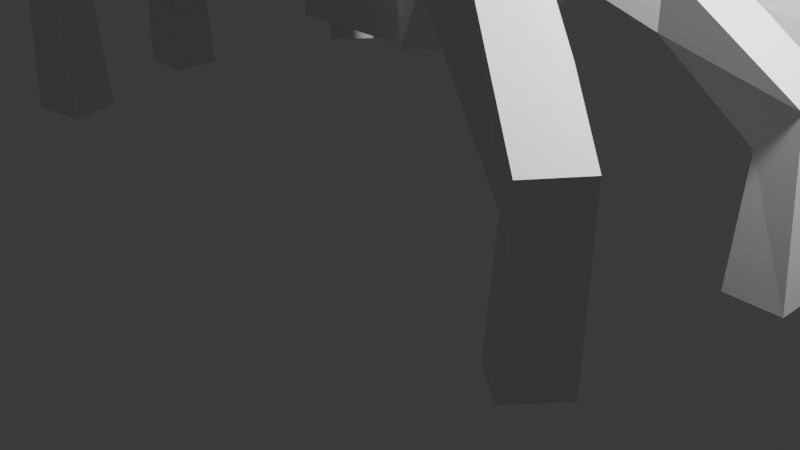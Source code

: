 # Source: sp00der.blend  (saved by Blender 4.5.90; exported with 4.5.12 LTS)
import bpy
from mathutils import Matrix  # noqa: F401  (used for matrix-valued properties, if any)

bpy.ops.wm.read_factory_settings(use_empty=True)
scene = bpy.context.scene
scene.name = 'Scene'

# ---- collections
col_collection = bpy.data.collections.new('Collection'); scene.collection.children.link(col_collection)

# ---- materials (node trees are filled in below, after node groups)
mat_material_001 = bpy.data.materials.new('Material.001')
mat_material_001.alpha_threshold = 0.0
mat_material_001.roughness = 0.5
mat_material_001.line_color = (0.0, 0.0, 0.0, 1.0)

# ---- material node trees
mat_material_001.use_nodes = True; mat_material_001.node_tree.nodes.clear()
_N = mat_material_001.node_tree.nodes; _L = mat_material_001.node_tree.links
n0 = _N.new('ShaderNodeOutputMaterial'); n0.name = 'Material Output'; n0.location = (200, 100)
n1 = _N.new('ShaderNodeBsdfPrincipled'); n1.name = 'Principled BSDF'; n1.location = (-200, 100)
n1.inputs[3].default_value = 1.45
_L.new(n1.outputs[0], n0.inputs[0])
n0.is_active_output = True

# ---- world
world_world = bpy.data.worlds.new('World'); scene.world = world_world
world_world.use_nodes = True; world_world.node_tree.nodes.clear()
_N = world_world.node_tree.nodes; _L = world_world.node_tree.links
n0 = _N.new('ShaderNodeOutputWorld'); n0.name = 'World Output'; n0.location = (200, 100)
n1 = _N.new('ShaderNodeBackground'); n1.name = 'Background'; n1.location = (-200, 100)
n1.inputs[0].default_value = (0.05088, 0.05088, 0.05088, 1.0)
_L.new(n1.outputs[0], n0.inputs[0])
n0.is_active_output = True
world_world.color = (0.05088, 0.05088, 0.05088)
world_world.sun_shadow_jitter_overblur = 0.0

# ---- cameras
cam_camera = bpy.data.cameras.new('Camera')
cam_camera.clip_end = 100.0
cam_camera.ortho_scale = 7.314
cam_camera_001 = bpy.data.cameras.new('Camera.001')
cam_camera_001.clip_end = 100.0
cam_camera_001.ortho_scale = 7.314

# ---- lights
light_light = bpy.data.lights.new('Light', 'POINT')
light_light.energy = 1000.0
light_light.shadow_soft_size = 0.1
light_light_001 = bpy.data.lights.new('Light.001', 'POINT')
light_light_001.energy = 1000.0
light_light_001.shadow_soft_size = 0.1

# ---- meshes
me_cube_007 = bpy.data.meshes.new('Cube.007')
me_cube_007.from_pydata([(-1.468, -1.19, 1.665), (-1.468, -1.19, 2.599), (-1.468, 0.7617, 1.665), (-1.468, 0.7617, 2.599), (1.745, -1.043, 0.3966), (1.772, -1.009, 0.5005), (1.745, 0.9755, 0.3966), (1.772, 1.009, 0.5005), (-0.3527, 1.335, 1.633), (-1.086, 0.8726, 1.283), (-0.3527, 1.335, 2.631), (-1.086, 0.8726, 2.981), (0.9957, 1.335, 1.633), (1.702, 0.8387, 2.18), (0.9957, 1.335, 2.631), (1.729, 0.8726, 2.981), (-0.3751, -1.764, 1.611), (-1.097, -1.321, 1.294), (-0.3751, -1.764, 2.653), (-1.097, -1.321, 2.97), (1.018, -1.764, 1.611), (1.712, -1.355, 2.191), (1.018, -1.764, 2.653), (1.74, -1.321, 2.97), (10.31, -9.955, -2.605), (5.903, -2.649, 1.331), (9.744, -8.691, -2.605), (6.168, -3.244, 0.4623), (12.24, -9.52, -2.605), (7.831, -2.214, 1.331), (11.67, -8.256, -2.605), (8.097, -2.809, 0.4623), (10.31, -9.955, -1.258), (9.744, -8.691, -1.258), (11.67, -8.256, -1.258), (12.24, -9.52, -1.258), (10.37, -9.587, 0.4617), (9.994, -8.742, -0.271), (11.92, -8.307, -0.271), (12.3, -9.152, 0.4617), (8.657, -6.686, 2.107), (8.654, -6.679, 1.122), (11.47, -7.387, 1.424), (10.59, -6.251, 2.107), (6.412, -3.886, 2.169), (6.94, -5.072, 1.827), (8.869, -4.637, 1.827), (8.34, -3.451, 2.169), (7.72, 1.237, 2.744), (7.72, 1.237, 0.5137), (7.72, -1.765, 2.744), (7.72, -1.765, 0.5137), (1.253, 1.522, 2.955), (1.253, 1.522, 0.3025), (1.253, -2.05, 2.955), (1.253, -2.05, 0.3025), (5.986, -2.564, 3.015), (6.812, -2.194, 3.223), (5.986, -2.564, 0.2428), (6.812, -2.194, 0.03429), (2.586, -2.564, 3.015), (1.76, -2.194, 3.223), (2.586, -2.564, 0.2428), (1.76, -2.194, 0.03429), (5.942, 2.036, 2.992), (6.84, 1.639, 3.209), (5.942, 2.036, 0.2661), (6.84, 1.639, 0.04881), (2.63, 2.036, 2.992), (1.733, 1.639, 3.209), (2.63, 2.036, 0.2661), (1.733, 1.639, 0.04881), (3.475, -11.39, -2.605), (2.381, -3.481, 1.331), (3.475, -10.07, -2.605), (2.381, -4.106, 0.4623), (5.498, -11.39, -2.605), (4.404, -3.481, 1.331), (5.498, -10.07, -2.605), (4.404, -4.106, 0.4623), (3.475, -11.39, -1.258), (3.475, -10.07, -1.258), (5.498, -10.07, -1.258), (5.498, -11.39, -1.258), (3.692, -11.05, 0.4617), (3.692, -10.17, -0.271), (5.715, -10.17, -0.271), (5.715, -11.05, 0.4617), (3.292, -7.922, 2.107), (3.292, -7.914, 1.122), (5.675, -9.194, 1.424), (5.315, -7.922, 2.107), (2.341, -4.77, 2.169), (2.341, -6.014, 1.827), (4.364, -6.014, 1.827), (4.364, -4.77, 2.169), (-5.348, -9.662, -2.605), (0.1704, -2.75, 1.331), (-4.273, -8.579, -2.605), (-0.3356, -3.26, 0.4623), (-3.696, -10.49, -2.605), (1.823, -3.58, 1.331), (-2.621, -9.409, -2.605), (1.317, -4.09, 0.4623), (-5.348, -9.662, -1.258), (-4.273, -8.579, -1.258), (-2.621, -9.409, -1.258), (-3.696, -10.49, -1.258), (-4.898, -9.476, 0.4617), (-4.179, -8.751, -0.271), (-2.526, -9.581, -0.271), (-3.245, -10.31, 0.4617), (-2.538, -6.9, 2.039), (-2.679, -6.745, 1.122), (-1.769, -8.769, 1.424), (-0.8849, -7.73, 2.039), (-0.7594, -3.935, 2.1), (-1.915, -4.803, 1.827), (-0.2624, -5.633, 1.827), (0.8933, -4.765, 2.1), (-2.238, 9.442, -2.605), (2.134, 2.126, 1.331), (-1.68, 8.176, -2.605), (1.871, 2.722, 0.4623), (-4.168, 9.011, -2.605), (0.2036, 1.696, 1.331), (-3.611, 7.746, -2.605), (-0.05899, 2.291, 0.4623), (-2.238, 9.442, -1.258), (-1.68, 8.176, -1.258), (-3.611, 7.746, -1.258), (-4.168, 9.011, -1.258), (-2.303, 9.074, 0.4617), (-1.93, 8.228, -0.271), (-3.861, 7.797, -0.271), (-4.233, 8.643, 0.4617), (-0.6027, 6.169, 2.107), (-0.5996, 6.162, 1.122), (-3.412, 6.876, 1.424), (-2.533, 5.739, 2.107), (1.63, 3.364, 2.169), (1.107, 4.551, 1.827), (-0.8232, 4.12, 1.827), (-0.2999, 2.933, 2.169), (13.42, 9.114, -2.605), (7.867, 2.215, 1.331), (12.34, 8.033, -2.605), (8.375, 2.724, 0.4623), (11.77, 9.948, -2.605), (6.218, 3.048, 1.331), (10.69, 8.867, -2.605), (6.726, 3.557, 0.4623), (13.42, 9.114, -1.258), (12.34, 8.033, -1.258), (10.69, 8.867, -1.258), (11.77, 9.948, -1.258), (12.96, 8.929, 0.4617), (12.24, 8.206, -0.271), (10.59, 9.04, -0.271), (11.32, 9.762, 0.4617), (10.59, 6.358, 2.039), (10.73, 6.203, 1.122), (9.833, 8.229, 1.424), (8.944, 7.192, 2.039), (8.802, 3.397, 2.1), (9.961, 4.262, 1.827), (8.312, 5.096, 1.827), (7.153, 4.231, 2.1), (4.6, 10.86, -2.605), (5.659, 2.951, 1.331), (4.594, 9.538, -2.605), (5.662, 3.575, 0.4623), (2.577, 10.87, -2.605), (3.636, 2.955, 1.331), (2.571, 9.542, -2.605), (3.639, 3.579, 0.4623), (4.6, 10.86, -1.258), (4.594, 9.538, -1.258), (2.571, 9.542, -1.258), (2.577, 10.87, -1.258), (4.381, 10.53, 0.4617), (4.377, 9.64, -0.271), (2.354, 9.645, -0.271), (2.358, 10.53, 0.4617), (4.768, 7.393, 2.107), (4.768, 7.385, 1.122), (2.39, 8.671, 1.424), (2.745, 7.397, 2.107), (5.705, 4.239, 2.169), (5.711, 5.483, 1.827), (3.688, 5.487, 1.827), (3.682, 4.243, 2.169)], [], [(0, 1, 3, 2), (6, 7, 5, 4), (10, 8, 9, 11), (12, 14, 15, 13), (8, 12, 13, 9), (14, 10, 11, 15), (11, 9, 2, 3), (8, 10, 14, 12), (7, 6, 13, 15), (16, 18, 19, 17), (22, 20, 21, 23), (20, 16, 17, 21), (23, 19, 18, 22), (9, 17, 0, 2), (17, 19, 1, 0), (20, 22, 18, 16), (9, 13, 21, 17), (15, 11, 19, 23), (19, 11, 3, 1), (21, 13, 6, 4), (23, 21, 4, 5), (15, 23, 5, 7), (44, 25, 27, 45), (45, 27, 31, 46), (46, 31, 29, 47), (47, 29, 25, 44), (26, 30, 28, 24), (31, 27, 25, 29), (28, 35, 32, 24), (30, 34, 35, 28), (26, 33, 34, 30), (24, 32, 33, 26), (35, 39, 36, 32), (34, 38, 39, 35), (33, 37, 38, 34), (32, 36, 37, 33), (39, 43, 40, 36), (38, 42, 43, 39), (37, 41, 42, 38), (36, 40, 41, 37), (43, 47, 44, 40), (42, 46, 47, 43), (41, 45, 46, 42), (40, 44, 45, 41), (49, 48, 50, 51), (55, 54, 52, 53), (56, 58, 59, 57), (62, 60, 61, 63), (60, 56, 57, 61), (58, 62, 63, 59), (57, 59, 51, 50), (58, 56, 60, 62), (63, 61, 54, 55), (66, 64, 65, 67), (68, 70, 71, 69), (67, 71, 70, 66), (69, 65, 64, 68), (65, 57, 50, 48), (48, 49, 67, 65), (70, 68, 64, 66), (65, 69, 61, 57), (59, 67, 49, 51), (71, 67, 59, 63), (61, 69, 52, 54), (69, 71, 53, 52), (71, 63, 55, 53), (92, 73, 75, 93), (93, 75, 79, 94), (94, 79, 77, 95), (95, 77, 73, 92), (74, 78, 76, 72), (79, 75, 73, 77), (76, 83, 80, 72), (78, 82, 83, 76), (74, 81, 82, 78), (72, 80, 81, 74), (83, 87, 84, 80), (82, 86, 87, 83), (81, 85, 86, 82), (80, 84, 85, 81), (87, 91, 88, 84), (86, 90, 91, 87), (85, 89, 90, 86), (84, 88, 89, 85), (91, 95, 92, 88), (90, 94, 95, 91), (89, 93, 94, 90), (88, 92, 93, 89), (116, 97, 99, 117), (117, 99, 103, 118), (118, 103, 101, 119), (119, 101, 97, 116), (98, 102, 100, 96), (103, 99, 97, 101), (100, 107, 104, 96), (102, 106, 107, 100), (98, 105, 106, 102), (96, 104, 105, 98), (107, 111, 108, 104), (106, 110, 111, 107), (105, 109, 110, 106), (104, 108, 109, 105), (111, 115, 112, 108), (110, 114, 115, 111), (109, 113, 114, 110), (108, 112, 113, 109), (115, 119, 116, 112), (114, 118, 119, 115), (113, 117, 118, 114), (112, 116, 117, 113), (140, 121, 123, 141), (141, 123, 127, 142), (142, 127, 125, 143), (143, 125, 121, 140), (122, 126, 124, 120), (127, 123, 121, 125), (124, 131, 128, 120), (126, 130, 131, 124), (122, 129, 130, 126), (120, 128, 129, 122), (131, 135, 132, 128), (130, 134, 135, 131), (129, 133, 134, 130), (128, 132, 133, 129), (135, 139, 136, 132), (134, 138, 139, 135), (133, 137, 138, 134), (132, 136, 137, 133), (139, 143, 140, 136), (138, 142, 143, 139), (137, 141, 142, 138), (136, 140, 141, 137), (164, 145, 147, 165), (165, 147, 151, 166), (166, 151, 149, 167), (167, 149, 145, 164), (146, 150, 148, 144), (151, 147, 145, 149), (148, 155, 152, 144), (150, 154, 155, 148), (146, 153, 154, 150), (144, 152, 153, 146), (155, 159, 156, 152), (154, 158, 159, 155), (153, 157, 158, 154), (152, 156, 157, 153), (159, 163, 160, 156), (158, 162, 163, 159), (157, 161, 162, 158), (156, 160, 161, 157), (163, 167, 164, 160), (162, 166, 167, 163), (161, 165, 166, 162), (160, 164, 165, 161), (188, 169, 171, 189), (189, 171, 175, 190), (190, 175, 173, 191), (191, 173, 169, 188), (170, 174, 172, 168), (175, 171, 169, 173), (172, 179, 176, 168), (174, 178, 179, 172), (170, 177, 178, 174), (168, 176, 177, 170), (179, 183, 180, 176), (178, 182, 183, 179), (177, 181, 182, 178), (176, 180, 181, 177), (183, 187, 184, 180), (182, 186, 187, 183), (181, 185, 186, 182), (180, 184, 185, 181), (187, 191, 188, 184), (186, 190, 191, 187), (185, 189, 190, 186), (184, 188, 189, 185)])
me_cube_007.polygons.foreach_set('material_index', [0, 0, 0, 0, 0, 0, 0, 0, 0, 0, 0, 0, 0, 0, 0, 0, 0, 0, 0, 0, 0, 0, 0, 0, 0, 0, 0, 0, 0, 0, 0, 0, 0, 0, 0, 0, 0, 0, 0, 0, 0, 0, 0, 0, 1, 1, 1, 1, 1, 1, 1, 1, 1, 1, 1, 1, 1, 1, 1, 1, 1, 1, 1, 1, 1, 1, 0, 0, 0, 0, 0, 0, 0, 0, 0, 0, 0, 0, 0, 0, 0, 0, 0, 0, 0, 0, 0, 0, 0, 0, 0, 0, 0, 0, 0, 0, 0, 0, 0, 0, 0, 0, 0, 0, 0, 0, 0, 0, 0, 0, 0, 0, 0, 0, 0, 0, 0, 0, 0, 0, 0, 0, 0, 0, 0, 0, 0, 0, 0, 0, 0, 0, 0, 0, 0, 0, 0, 0, 0, 0, 0, 0, 0, 0, 0, 0, 0, 0, 0, 0, 0, 0, 0, 0, 0, 0, 0, 0, 0, 0, 0, 0, 0, 0, 0, 0, 0, 0, 0, 0, 0, 0, 0, 0, 0, 0])
_uv = me_cube_007.uv_layers.new(name='UVMap')
_uv.uv.foreach_set('vector', [0.4439, 0.04625, 0.5561, 0.04625, 0.5561, 0.2037, 0.4439, 0.2037, 0.4399, 0.5436, 0.5601, 0.5436, 0.5601, 0.7064, 0.4399, 0.7064, 0.5619, 0.3268, 0.4381, 0.3268, 0.3917, 0.2474, 0.6083, 0.2474, 0.431, 0.4391, 0.569, 0.4391, 0.6299, 0.521, 0.3701, 0.521, 0.4381, 0.3268, 0.431, 0.4391, 0.3701, 0.521, 0.3917, 0.2474, 0.569, 0.4391, 0.5619, 0.3268, 0.6083, 0.2474, 0.6299, 0.521, 0.6083, 0.2474, 0.3917, 0.2474, 0.4439, 0.2037, 0.5561, 0.2037, 0.4381, 0.3268, 0.5619, 0.3268, 0.569, 0.4391, 0.431, 0.4391, 0.5601, 0.5436, 0.4399, 0.5436, 0.3701, 0.521, 0.6299, 0.521, 0.4354, 0.9181, 0.5646, 0.9181, 0.6128, 0.9596, 0.3872, 0.9596, 0.5722, 0.8066, 0.4278, 0.8066, 0.3712, 0.7289, 0.6288, 0.7289, 0.4278, 0.8066, 0.4354, 0.9181, 0.3872, 0.9596, 0.3712, 0.7289, 0.6288, 0.7289, 0.6128, 0.9596, 0.5646, 0.9181, 0.5722, 0.8066, 0.3917, 0.2474, 0.399, 0.03461, 0.4439, 0.04625, 0.4439, 0.2037, 0.399, 0.03461, 0.601, 0.03461, 0.5561, 0.04625, 0.4439, 0.04625, 0.4278, 0.8066, 0.5722, 0.8066, 0.5646, 0.9181, 0.4354, 0.9181, 0.1507, 0.5376, 0.3701, 0.521, 0.3712, 0.7289, 0.1498, 0.7132, 0.6299, 0.521, 0.8493, 0.5376, 0.8502, 0.7132, 0.6288, 0.7289, 0.601, 0.03461, 0.6083, 0.2474, 0.5561, 0.2037, 0.5561, 0.04625, 0.3712, 0.7289, 0.3701, 0.521, 0.4399, 0.5436, 0.4399, 0.7064, 0.6288, 0.7289, 0.3712, 0.7289, 0.4399, 0.7064, 0.5601, 0.7064, 0.6299, 0.521, 0.6288, 0.7289, 0.5601, 0.7064, 0.5601, 0.5436, 0.5773, 0.0, 0.625, 0.0, 0.625, 0.25, 0.5773, 0.25, 0.5773, 0.25, 0.625, 0.25, 0.625, 0.5, 0.5773, 0.5, 0.5773, 0.5, 0.625, 0.5, 0.625, 0.75, 0.5773, 0.75, 0.5773, 0.75, 0.625, 0.75, 0.625, 1.0, 0.5773, 1.0, 0.125, 0.5, 0.375, 0.5, 0.375, 0.75, 0.125, 0.75, 0.625, 0.5, 0.875, 0.5, 0.875, 0.75, 0.625, 0.75, 0.375, 0.75, 0.4327, 0.75, 0.4327, 1.0, 0.375, 1.0, 0.375, 0.5, 0.4327, 0.5, 0.4327, 0.75, 0.375, 0.75, 0.375, 0.25, 0.4327, 0.25, 0.4327, 0.5, 0.375, 0.5, 0.375, 0.0, 0.4327, 0.0, 0.4327, 0.25, 0.375, 0.25, 0.4327, 0.75, 0.4852, 0.75, 0.4852, 1.0, 0.4327, 1.0, 0.4327, 0.5, 0.4852, 0.5, 0.4852, 0.75, 0.4327, 0.75, 0.4327, 0.25, 0.4852, 0.25, 0.4852, 0.5, 0.4327, 0.5, 0.4327, 0.0, 0.4852, 0.0, 0.4852, 0.25, 0.4327, 0.25, 0.4852, 0.75, 0.5343, 0.75, 0.5343, 1.0, 0.4852, 1.0, 0.4852, 0.5, 0.5343, 0.5, 0.5343, 0.75, 0.4852, 0.75, 0.4852, 0.25, 0.5343, 0.25, 0.5343, 0.5, 0.4852, 0.5, 0.4852, 0.0, 0.5343, 0.0, 0.5343, 0.25, 0.4852, 0.25, 0.5343, 0.75, 0.5773, 0.75, 0.5773, 1.0, 0.5343, 1.0, 0.5343, 0.5, 0.5773, 0.5, 0.5773, 0.75, 0.5343, 0.75, 0.5343, 0.25, 0.5773, 0.25, 0.5773, 0.5, 0.5343, 0.5, 0.5343, 0.0, 0.5773, 0.0, 0.5773, 0.25, 0.5343, 0.25, 0.4184, 0.5434, 0.5816, 0.5434, 0.5816, 0.7066, 0.4184, 0.7066, 0.403, 0.02796, 0.597, 0.02796, 0.597, 0.222, 0.403, 0.222, 0.6174, 0.7978, 0.3826, 0.7978, 0.3637, 0.7497, 0.6363, 0.7497, 0.3946, 0.943, 0.6054, 0.943, 0.6223, 0.9691, 0.3777, 0.9691, 0.6054, 0.943, 0.6174, 0.7978, 0.6363, 0.7497, 0.6223, 0.9691, 0.3826, 0.7978, 0.3946, 0.943, 0.3777, 0.9691, 0.3637, 0.7497, 0.6363, 0.7497, 0.3637, 0.7497, 0.4184, 0.7066, 0.5816, 0.7066, 0.3826, 0.7978, 0.6174, 0.7978, 0.6054, 0.943, 0.3946, 0.943, 0.3833, 0.01848, 0.6167, 0.01848, 0.597, 0.02796, 0.403, 0.02796, 0.3847, 0.4497, 0.6153, 0.4497, 0.635, 0.5021, 0.365, 0.5021, 0.6034, 0.3051, 0.3966, 0.3051, 0.381, 0.2518, 0.619, 0.2518, 0.365, 0.5021, 0.381, 0.2518, 0.3966, 0.3051, 0.3847, 0.4497, 0.619, 0.2518, 0.635, 0.5021, 0.6153, 0.4497, 0.6034, 0.3051, 0.635, 0.5021, 0.6363, 0.7497, 0.5816, 0.7066, 0.5816, 0.5434, 0.5816, 0.5434, 0.4184, 0.5434, 0.365, 0.5021, 0.635, 0.5021, 0.3966, 0.3051, 0.6034, 0.3051, 0.6153, 0.4497, 0.3847, 0.4497, 0.635, 0.5021, 0.8545, 0.5197, 0.8533, 0.732, 0.6363, 0.7497, 0.3637, 0.7497, 0.365, 0.5021, 0.4184, 0.5434, 0.4184, 0.7066, 0.1455, 0.5197, 0.365, 0.5021, 0.3637, 0.7497, 0.1467, 0.732, 0.6167, 0.01848, 0.619, 0.2518, 0.597, 0.222, 0.597, 0.02796, 0.619, 0.2518, 0.381, 0.2518, 0.403, 0.222, 0.597, 0.222, 0.381, 0.2518, 0.3833, 0.01848, 0.403, 0.02796, 0.403, 0.222, 0.5773, 0.0, 0.625, 0.0, 0.625, 0.25, 0.5773, 0.25, 0.5773, 0.25, 0.625, 0.25, 0.625, 0.5, 0.5773, 0.5, 0.5773, 0.5, 0.625, 0.5, 0.625, 0.75, 0.5773, 0.75, 0.5773, 0.75, 0.625, 0.75, 0.625, 1.0, 0.5773, 1.0, 0.125, 0.5, 0.375, 0.5, 0.375, 0.75, 0.125, 0.75, 0.625, 0.5, 0.875, 0.5, 0.875, 0.75, 0.625, 0.75, 0.375, 0.75, 0.4327, 0.75, 0.4327, 1.0, 0.375, 1.0, 0.375, 0.5, 0.4327, 0.5, 0.4327, 0.75, 0.375, 0.75, 0.375, 0.25, 0.4327, 0.25, 0.4327, 0.5, 0.375, 0.5, 0.375, 0.0, 0.4327, 0.0, 0.4327, 0.25, 0.375, 0.25, 0.4327, 0.75, 0.4852, 0.75, 0.4852, 1.0, 0.4327, 1.0, 0.4327, 0.5, 0.4852, 0.5, 0.4852, 0.75, 0.4327, 0.75, 0.4327, 0.25, 0.4852, 0.25, 0.4852, 0.5, 0.4327, 0.5, 0.4327, 0.0, 0.4852, 0.0, 0.4852, 0.25, 0.4327, 0.25, 0.4852, 0.75, 0.5343, 0.75, 0.5343, 1.0, 0.4852, 1.0, 0.4852, 0.5, 0.5343, 0.5, 0.5343, 0.75, 0.4852, 0.75, 0.4852, 0.25, 0.5343, 0.25, 0.5343, 0.5, 0.4852, 0.5, 0.4852, 0.0, 0.5343, 0.0, 0.5343, 0.25, 0.4852, 0.25, 0.5343, 0.75, 0.5773, 0.75, 0.5773, 1.0, 0.5343, 1.0, 0.5343, 0.5, 0.5773, 0.5, 0.5773, 0.75, 0.5343, 0.75, 0.5343, 0.25, 0.5773, 0.25, 0.5773, 0.5, 0.5343, 0.5, 0.5343, 0.0, 0.5773, 0.0, 0.5773, 0.25, 0.5343, 0.25, 0.5773, 0.0, 0.625, 0.0, 0.625, 0.25, 0.5773, 0.25, 0.5773, 0.25, 0.625, 0.25, 0.625, 0.5, 0.5773, 0.5, 0.5773, 0.5, 0.625, 0.5, 0.625, 0.75, 0.5773, 0.75, 0.5773, 0.75, 0.625, 0.75, 0.625, 1.0, 0.5773, 1.0, 0.125, 0.5, 0.375, 0.5, 0.375, 0.75, 0.125, 0.75, 0.625, 0.5, 0.875, 0.5, 0.875, 0.75, 0.625, 0.75, 0.375, 0.75, 0.4327, 0.75, 0.4327, 1.0, 0.375, 1.0, 0.375, 0.5, 0.4327, 0.5, 0.4327, 0.75, 0.375, 0.75, 0.375, 0.25, 0.4327, 0.25, 0.4327, 0.5, 0.375, 0.5, 0.375, 0.0, 0.4327, 0.0, 0.4327, 0.25, 0.375, 0.25, 0.4327, 0.75, 0.4852, 0.75, 0.4852, 1.0, 0.4327, 1.0, 0.4327, 0.5, 0.4852, 0.5, 0.4852, 0.75, 0.4327, 0.75, 0.4327, 0.25, 0.4852, 0.25, 0.4852, 0.5, 0.4327, 0.5, 0.4327, 0.0, 0.4852, 0.0, 0.4852, 0.25, 0.4327, 0.25, 0.4852, 0.75, 0.5343, 0.75, 0.5343, 1.0, 0.4852, 1.0, 0.4852, 0.5, 0.5343, 0.5, 0.5343, 0.75, 0.4852, 0.75, 0.4852, 0.25, 0.5343, 0.25, 0.5343, 0.5, 0.4852, 0.5, 0.4852, 0.0, 0.5343, 0.0, 0.5343, 0.25, 0.4852, 0.25, 0.5343, 0.75, 0.5773, 0.75, 0.5773, 1.0, 0.5343, 1.0, 0.5343, 0.5, 0.5773, 0.5, 0.5773, 0.75, 0.5343, 0.75, 0.5343, 0.25, 0.5773, 0.25, 0.5773, 0.5, 0.5343, 0.5, 0.5343, 0.0, 0.5773, 0.0, 0.5773, 0.25, 0.5343, 0.25, 0.5773, 0.0, 0.625, 0.0, 0.625, 0.25, 0.5773, 0.25, 0.5773, 0.25, 0.625, 0.25, 0.625, 0.5, 0.5773, 0.5, 0.5773, 0.5, 0.625, 0.5, 0.625, 0.75, 0.5773, 0.75, 0.5773, 0.75, 0.625, 0.75, 0.625, 1.0, 0.5773, 1.0, 0.125, 0.5, 0.375, 0.5, 0.375, 0.75, 0.125, 0.75, 0.625, 0.5, 0.875, 0.5, 0.875, 0.75, 0.625, 0.75, 0.375, 0.75, 0.4327, 0.75, 0.4327, 1.0, 0.375, 1.0, 0.375, 0.5, 0.4327, 0.5, 0.4327, 0.75, 0.375, 0.75, 0.375, 0.25, 0.4327, 0.25, 0.4327, 0.5, 0.375, 0.5, 0.375, 0.0, 0.4327, 0.0, 0.4327, 0.25, 0.375, 0.25, 0.4327, 0.75, 0.4852, 0.75, 0.4852, 1.0, 0.4327, 1.0, 0.4327, 0.5, 0.4852, 0.5, 0.4852, 0.75, 0.4327, 0.75, 0.4327, 0.25, 0.4852, 0.25, 0.4852, 0.5, 0.4327, 0.5, 0.4327, 0.0, 0.4852, 0.0, 0.4852, 0.25, 0.4327, 0.25, 0.4852, 0.75, 0.5343, 0.75, 0.5343, 1.0, 0.4852, 1.0, 0.4852, 0.5, 0.5343, 0.5, 0.5343, 0.75, 0.4852, 0.75, 0.4852, 0.25, 0.5343, 0.25, 0.5343, 0.5, 0.4852, 0.5, 0.4852, 0.0, 0.5343, 0.0, 0.5343, 0.25, 0.4852, 0.25, 0.5343, 0.75, 0.5773, 0.75, 0.5773, 1.0, 0.5343, 1.0, 0.5343, 0.5, 0.5773, 0.5, 0.5773, 0.75, 0.5343, 0.75, 0.5343, 0.25, 0.5773, 0.25, 0.5773, 0.5, 0.5343, 0.5, 0.5343, 0.0, 0.5773, 0.0, 0.5773, 0.25, 0.5343, 0.25, 0.5773, 0.0, 0.625, 0.0, 0.625, 0.25, 0.5773, 0.25, 0.5773, 0.25, 0.625, 0.25, 0.625, 0.5, 0.5773, 0.5, 0.5773, 0.5, 0.625, 0.5, 0.625, 0.75, 0.5773, 0.75, 0.5773, 0.75, 0.625, 0.75, 0.625, 1.0, 0.5773, 1.0, 0.125, 0.5, 0.375, 0.5, 0.375, 0.75, 0.125, 0.75, 0.625, 0.5, 0.875, 0.5, 0.875, 0.75, 0.625, 0.75, 0.375, 0.75, 0.4327, 0.75, 0.4327, 1.0, 0.375, 1.0, 0.375, 0.5, 0.4327, 0.5, 0.4327, 0.75, 0.375, 0.75, 0.375, 0.25, 0.4327, 0.25, 0.4327, 0.5, 0.375, 0.5, 0.375, 0.0, 0.4327, 0.0, 0.4327, 0.25, 0.375, 0.25, 0.4327, 0.75, 0.4852, 0.75, 0.4852, 1.0, 0.4327, 1.0, 0.4327, 0.5, 0.4852, 0.5, 0.4852, 0.75, 0.4327, 0.75, 0.4327, 0.25, 0.4852, 0.25, 0.4852, 0.5, 0.4327, 0.5, 0.4327, 0.0, 0.4852, 0.0, 0.4852, 0.25, 0.4327, 0.25, 0.4852, 0.75, 0.5343, 0.75, 0.5343, 1.0, 0.4852, 1.0, 0.4852, 0.5, 0.5343, 0.5, 0.5343, 0.75, 0.4852, 0.75, 0.4852, 0.25, 0.5343, 0.25, 0.5343, 0.5, 0.4852, 0.5, 0.4852, 0.0, 0.5343, 0.0, 0.5343, 0.25, 0.4852, 0.25, 0.5343, 0.75, 0.5773, 0.75, 0.5773, 1.0, 0.5343, 1.0, 0.5343, 0.5, 0.5773, 0.5, 0.5773, 0.75, 0.5343, 0.75, 0.5343, 0.25, 0.5773, 0.25, 0.5773, 0.5, 0.5343, 0.5, 0.5343, 0.0, 0.5773, 0.0, 0.5773, 0.25, 0.5343, 0.25, 0.5773, 0.0, 0.625, 0.0, 0.625, 0.25, 0.5773, 0.25, 0.5773, 0.25, 0.625, 0.25, 0.625, 0.5, 0.5773, 0.5, 0.5773, 0.5, 0.625, 0.5, 0.625, 0.75, 0.5773, 0.75, 0.5773, 0.75, 0.625, 0.75, 0.625, 1.0, 0.5773, 1.0, 0.125, 0.5, 0.375, 0.5, 0.375, 0.75, 0.125, 0.75, 0.625, 0.5, 0.875, 0.5, 0.875, 0.75, 0.625, 0.75, 0.375, 0.75, 0.4327, 0.75, 0.4327, 1.0, 0.375, 1.0, 0.375, 0.5, 0.4327, 0.5, 0.4327, 0.75, 0.375, 0.75, 0.375, 0.25, 0.4327, 0.25, 0.4327, 0.5, 0.375, 0.5, 0.375, 0.0, 0.4327, 0.0, 0.4327, 0.25, 0.375, 0.25, 0.4327, 0.75, 0.4852, 0.75, 0.4852, 1.0, 0.4327, 1.0, 0.4327, 0.5, 0.4852, 0.5, 0.4852, 0.75, 0.4327, 0.75, 0.4327, 0.25, 0.4852, 0.25, 0.4852, 0.5, 0.4327, 0.5, 0.4327, 0.0, 0.4852, 0.0, 0.4852, 0.25, 0.4327, 0.25, 0.4852, 0.75, 0.5343, 0.75, 0.5343, 1.0, 0.4852, 1.0, 0.4852, 0.5, 0.5343, 0.5, 0.5343, 0.75, 0.4852, 0.75, 0.4852, 0.25, 0.5343, 0.25, 0.5343, 0.5, 0.4852, 0.5, 0.4852, 0.0, 0.5343, 0.0, 0.5343, 0.25, 0.4852, 0.25, 0.5343, 0.75, 0.5773, 0.75, 0.5773, 1.0, 0.5343, 1.0, 0.5343, 0.5, 0.5773, 0.5, 0.5773, 0.75, 0.5343, 0.75, 0.5343, 0.25, 0.5773, 0.25, 0.5773, 0.5, 0.5343, 0.5, 0.5343, 0.0, 0.5773, 0.0, 0.5773, 0.25, 0.5343, 0.25])
me_cube_007.materials.append(None)
me_cube_007.materials.append(mat_material_001)
me_cube_007.update()
arm_armature = bpy.data.armatures.new('Armature')  # bones are not reproduced

# ---- objects
ob_light = bpy.data.objects.new('Light', light_light)
ob_camera = bpy.data.objects.new('Camera', cam_camera)
ob_light_001 = bpy.data.objects.new('Light.001', light_light_001)
ob_cube_001 = bpy.data.objects.new('Cube.001', me_cube_007)
ob_camera_001 = bpy.data.objects.new('Camera.001', cam_camera_001)
ob_armature = bpy.data.objects.new('Armature', arm_armature)

# ---- transforms, parenting, visibility, modifiers, constraints
ob_light.location = (4.076, 1.005, 5.904)
ob_light.rotation_euler = (0.6503, 0.05522, 1.866)
ob_light.lock_rotations_4d = False
ob_light.empty_display_type = 'ARROWS'
ob_light.color = (0.0, 0.0, 0.0, 0.0)
ob_light.lineart.crease_threshold = 0.0
ob_camera.location = (7.359, -6.926, 4.958)
ob_camera.rotation_euler = (1.109, 0.0, 0.8149)
ob_camera.lock_rotations_4d = False
ob_camera.empty_display_type = 'ARROWS'
ob_camera.color = (0.0, 0.0, 0.0, 0.0)
ob_camera.display_type = 'WIRE'
ob_camera.lineart.crease_threshold = 0.0
ob_light_001.location = (4.076, 1.005, 5.904)
ob_light_001.rotation_euler = (0.6503, 0.05522, 1.866)
ob_light_001.lock_rotations_4d = False
ob_light_001.empty_display_type = 'ARROWS'
ob_light_001.color = (0.0, 0.0, 0.0, 0.0)
ob_light_001.lineart.crease_threshold = 0.0
ob_cube_001.parent = ob_armature
ob_cube_001.location = (-1.293, 0.02156, 1.55)
ob_cube_001.rotation_euler = (0.0, -0.0, 1.555)
ob_cube_001.scale = (0.3093, 0.4347, 0.5853)
_vg = ob_cube_001.vertex_groups.new(name='Bone')
for _i, _w in zip([96, 98, 100, 102, 104, 105, 106, 107, 109, 110], [0.9933, 0.9885, 0.9913, 0.9846, 0.9554, 0.9156, 0.8902, 0.9498, 0.06079, 0.146]): _vg.add([_i], _w, 'REPLACE')
_vg = ob_cube_001.vertex_groups.new(name='Bone.001')
for _i, _w in zip([104, 105, 106, 107, 108, 109, 110, 111, 113, 114], [0.03647, 0.08222, 0.1063, 0.04351, 0.9582, 0.9132, 0.8109, 0.8926, 0.05324, 0.1564]): _vg.add([_i], _w, 'REPLACE')
_vg = ob_cube_001.vertex_groups.new(name='Bone.002')
for _i, _w in zip([110, 111, 112, 113, 114, 115, 118], [0.03672, 0.1326, 0.05137, 0.05767, 0.656, 0.7916, 0.001295]): _vg.add([_i], _w, 'REPLACE')
_vg = ob_cube_001.vertex_groups.new(name='Bone.003')
for _i, _w in zip([99, 101, 103, 112, 113, 114, 115, 116, 117, 118, 119], [0.05378, 0.01987, 0.07574, 0.9548, 0.8786, 0.1859, 0.3713, 0.08392, 0.8416, 0.8631, 0.2958]): _vg.add([_i], _w, 'REPLACE')
_vg = ob_cube_001.vertex_groups.new(name='Bone.004')
for _i, _w in zip([97, 99, 101, 103, 115, 116, 117, 118, 119], [0.9923, 0.946, 0.9693, 0.9234, 0.03624, 0.9215, 0.1527, 0.1091, 0.7318]): _vg.add([_i], _w, 'REPLACE')
_vg = ob_cube_001.vertex_groups.new(name='Bone.005')
for _i, _w in zip([72, 74, 76, 78, 80, 81, 82, 83, 85, 86], [0.9971, 0.9916, 0.9888, 0.9815, 0.9701, 0.9205, 0.8668, 0.9346, 0.05122, 0.1549]): _vg.add([_i], _w, 'REPLACE')
_vg = ob_cube_001.vertex_groups.new(name='Bone.006')
for _i, _w in zip([80, 81, 82, 83, 84, 85, 86, 87, 89, 90], [0.00609, 0.07813, 0.1314, 0.042, 0.9396, 0.9219, 0.7225, 0.525, 0.01995, 0.1206]): _vg.add([_i], _w, 'REPLACE')
_vg = ob_cube_001.vertex_groups.new(name='Bone.007')
for _i, _w in zip([84, 86, 87, 89, 90, 91, 94], [0.02009, 0.1144, 0.4837, 0.009543, 0.556, 0.2024, 0.01769]): _vg.add([_i], _w, 'REPLACE')
_vg = ob_cube_001.vertex_groups.new(name='Bone.008')
for _i, _w in zip([75, 77, 79, 88, 89, 90, 91, 92, 93, 94, 95], [0.01966, 0.02466, 0.04913, 0.9682, 0.9267, 0.3504, 0.7844, 0.1847, 0.7924, 0.7573, 0.3388]): _vg.add([_i], _w, 'REPLACE')
_vg = ob_cube_001.vertex_groups.new(name='Bone.009')
for _i, _w in zip([73, 75, 77, 79, 91, 92, 93, 94, 95], [0.98, 0.9652, 0.9698, 0.9497, 0.006602, 0.8262, 0.2014, 0.2019, 0.7203]): _vg.add([_i], _w, 'REPLACE')
_vg = ob_cube_001.vertex_groups.new(name='Bone.010')
for _i, _w in zip([24, 26, 28, 30, 32, 33, 34, 35, 36, 37, 38], [0.9898, 0.9844, 0.9954, 0.9903, 0.9313, 0.8945, 0.9147, 0.9658, 0.01125, 0.08598, 0.09454]): _vg.add([_i], _w, 'REPLACE')
_vg = ob_cube_001.vertex_groups.new(name='Bone.011')
for _i, _w in zip([32, 33, 34, 35, 36, 37, 38, 39, 41, 42], [0.06568, 0.101, 0.08382, 0.01501, 0.9285, 0.874, 0.88, 0.9324, 0.05569, 0.09089]): _vg.add([_i], _w, 'REPLACE')
_vg = ob_cube_001.vertex_groups.new(name='Bone.012')
for _i, _w in zip([38, 39, 40, 41, 42, 43], [0.003073, 0.111, 0.01627, 0.0672, 0.753, 0.1693]): _vg.add([_i], _w, 'REPLACE')
_vg = ob_cube_001.vertex_groups.new(name='Bone.013')
for _i, _w in zip([27, 29, 31, 40, 41, 42, 43, 44, 45, 46, 47], [0.04787, 0.008783, 0.06455, 0.9621, 0.8684, 0.1768, 0.8567, 0.169, 0.7944, 0.9364, 0.3246]): _vg.add([_i], _w, 'REPLACE')
_vg = ob_cube_001.vertex_groups.new(name='Bone.014')
for _i, _w in zip([25, 27, 29, 31, 44, 45, 46, 47], [0.9813, 0.9514, 0.9777, 0.9362, 0.8424, 0.2003, 0.05096, 0.748]): _vg.add([_i], _w, 'REPLACE')
_vg = ob_cube_001.vertex_groups.new(name='Bone.015')
for _i, _w in zip([120, 122, 124, 126, 128, 129, 130, 131, 133, 134], [0.9972, 0.9846, 0.9907, 0.9774, 0.9751, 0.8908, 0.8569, 0.9455, 0.08244, 0.1619]): _vg.add([_i], _w, 'REPLACE')
_vg = ob_cube_001.vertex_groups.new(name='Bone.016')
for _i, _w in zip([129, 130, 131, 132, 133, 134, 135, 137, 138], [0.1053, 0.14, 0.02628, 0.9387, 0.8728, 0.7068, 0.5174, 0.01449, 0.1067]): _vg.add([_i], _w, 'REPLACE')
_vg = ob_cube_001.vertex_groups.new(name='Bone.017')
for _i, _w in zip([132, 134, 135, 137, 138, 139, 142], [0.0192, 0.1224, 0.4911, 0.01258, 0.6082, 0.2511, 0.03376]): _vg.add([_i], _w, 'REPLACE')
_vg = ob_cube_001.vertex_groups.new(name='Bone.018')
for _i, _w in zip([123, 125, 127, 133, 136, 137, 138, 139, 140, 141, 142, 143], [0.03816, 0.06597, 0.07112, 0.0009011, 0.9777, 0.9282, 0.3047, 0.7407, 0.1901, 0.8758, 0.7362, 0.3859]): _vg.add([_i], _w, 'REPLACE')
_vg = ob_cube_001.vertex_groups.new(name='Bone.019')
for _i, _w in zip([121, 123, 125, 127, 139, 140, 141, 142, 143], [0.9774, 0.9562, 0.9458, 0.9286, 0.01309, 0.8217, 0.1204, 0.2157, 0.6808]): _vg.add([_i], _w, 'REPLACE')
_vg = ob_cube_001.vertex_groups.new(name='Bone.020')
for _i, _w in zip([168, 170, 172, 174, 176, 177, 178, 179, 181, 182], [0.9937, 0.9908, 0.9927, 0.9896, 0.9461, 0.9207, 0.8984, 0.9488, 0.06521, 0.09678]): _vg.add([_i], _w, 'REPLACE')
_vg = ob_cube_001.vertex_groups.new(name='Bone.021')
for _i, _w in zip([176, 177, 178, 179, 180, 181, 182, 183, 185, 186], [0.0354, 0.0743, 0.1074, 0.01623, 0.5145, 0.8684, 0.8253, 0.5069, 0.02548, 0.1463]): _vg.add([_i], _w, 'REPLACE')
_vg = ob_cube_001.vertex_groups.new(name='Bone.022')
for _i, _w in zip([180, 181, 182, 183, 184, 185, 186, 187, 190], [0.4535, 0.03948, 0.07008, 0.4957, 0.02816, 0.03501, 0.4615, 0.1591, 0.06681]): _vg.add([_i], _w, 'REPLACE')
_vg = ob_cube_001.vertex_groups.new(name='Bone.023')
for _i, _w in zip([169, 171, 173, 175, 184, 185, 186, 187, 188, 189, 190, 191], [0.04981, 0.01044, 0.05938, 0.006524, 0.9325, 0.9002, 0.3971, 0.813, 0.2495, 0.6767, 0.6043, 0.5193]): _vg.add([_i], _w, 'REPLACE')
_vg = ob_cube_001.vertex_groups.new(name='Bone.024')
for _i, _w in zip([0, 1, 2, 3, 4, 5, 6, 7, 8, 9, 10, 11, 12, 13, 14, 15, 16, 17, 18, 19, 20, 21, 22, 23, 48, 49, 50, 51, 52, 53, 54, 55, 56, 57, 58, 59, 60, 61, 62, 63, 64, 65, 66, 67, 68, 69, 70, 71, 169, 171, 173, 175, 187, 188, 189, 190, 191], [1.0, 1.0, 1.0, 1.0, 1.0, 1.0, 1.0, 1.0, 1.0, 1.0, 1.0, 1.0, 1.0, 1.0, 1.0, 1.0, 1.0, 1.0, 1.0, 1.0, 1.0, 1.0, 1.0, 1.0, 1.0, 1.0, 1.0, 1.0, 1.0, 1.0, 1.0, 1.0, 1.0, 1.0, 1.0, 1.0, 1.0, 1.0, 1.0, 1.0, 1.0, 1.0, 1.0, 1.0, 1.0, 1.0, 1.0, 1.0, 0.9511, 0.9691, 0.9445, 0.9694, 0.003447, 0.7543, 0.3011, 0.3076, 0.5076]): _vg.add([_i], _w, 'REPLACE')
_vg = ob_cube_001.vertex_groups.new(name='Bone.025')
for _i, _w in zip([144, 146, 148, 150, 152, 153, 154, 155, 157, 158], [0.9957, 0.9837, 0.994, 0.9809, 0.9618, 0.8879, 0.8685, 0.959, 0.09001, 0.1449]): _vg.add([_i], _w, 'REPLACE')
_vg = ob_cube_001.vertex_groups.new(name='Bone.026')
for _i, _w in zip([152, 153, 154, 155, 156, 157, 158, 159, 161, 162, 163], [0.02086, 0.1079, 0.1331, 0.007677, 0.909, 0.8617, 0.7425, 0.5186, 0.05278, 0.2183, 0.00971]): _vg.add([_i], _w, 'REPLACE')
_vg = ob_cube_001.vertex_groups.new(name='Bone.027')
for _i, _w in zip([156, 158, 159, 162], [0.04553, 0.0897, 0.4649, 0.1783]): _vg.add([_i], _w, 'REPLACE')
_vg = ob_cube_001.vertex_groups.new(name='Bone.028')
for _i, _w in zip([151, 157, 160, 161, 162, 163, 164, 165, 166, 167], [0.024, 0.01716, 0.9512, 0.9078, 0.6129, 0.9383, 0.06151, 0.2431, 0.8432, 0.2787]): _vg.add([_i], _w, 'REPLACE')
_vg = ob_cube_001.vertex_groups.new(name='Bone.029')
for _i, _w in zip([145, 147, 149, 151, 160, 164, 165, 166, 167], [0.9901, 0.9821, 0.9838, 0.9631, 0.01737, 0.9439, 0.7534, 0.145, 0.7557]): _vg.add([_i], _w, 'REPLACE')
_m = ob_cube_001.modifiers.new('Decimate', 'DECIMATE')
_m.ratio = 0.7555
_m = ob_cube_001.modifiers.new('Armature', 'ARMATURE')
_m.object = ob_armature
ob_camera_001.location = (7.359, -6.926, 4.958)
ob_camera_001.rotation_euler = (1.109, 0.0, 0.8149)
ob_camera_001.lock_rotations_4d = False
ob_camera_001.empty_display_type = 'ARROWS'
ob_camera_001.color = (0.0, 0.0, 0.0, 0.0)
ob_camera_001.display_type = 'WIRE'
ob_camera_001.lineart.crease_threshold = 0.0
ob_armature.location = (0.0, 0.0, 0.0)
ob_armature.show_in_front = True

# ---- collection membership
col_collection.objects.link(ob_light)
col_collection.objects.link(ob_camera)
col_collection.objects.link(ob_light_001)
col_collection.objects.link(ob_cube_001)
col_collection.objects.link(ob_camera_001)
col_collection.objects.link(ob_armature)

# ---- scene / render settings (as saved in the file)
scene.camera = ob_camera
scene.frame_start = 1; scene.frame_end = 20; scene.frame_set(1)
scene.render.engine = 'BLENDER_EEVEE_NEXT'
bpy.context.view_layer.update()

